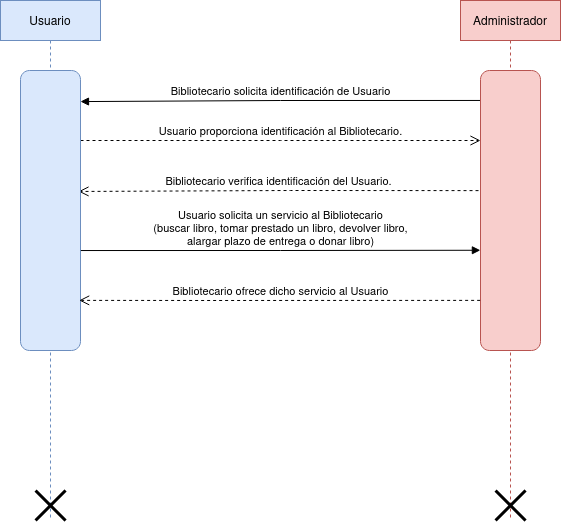

The diagram above was exported from draw.io. Its source (the exported page's mxGraphModel, read from the mxfile embedded in the PNG):
<mxGraphModel dx="1434" dy="655" grid="1" gridSize="10" guides="1" tooltips="1" connect="1" arrows="1" fold="1" page="1" pageScale="1" pageWidth="827" pageHeight="1169" math="0" shadow="0">
  <root>
    <mxCell id="0" />
    <mxCell id="1" parent="0" />
    <mxCell id="CT5AseKskwmM99gvfLUv-2" value="Usuario" style="shape=umlLifeline;perimeter=lifelinePerimeter;whiteSpace=wrap;html=1;container=1;dropTarget=0;collapsible=0;recursiveResize=0;outlineConnect=0;portConstraint=eastwest;newEdgeStyle={&quot;curved&quot;:0,&quot;rounded&quot;:0};fillColor=#dae8fc;strokeColor=#6c8ebf;" vertex="1" parent="1">
      <mxGeometry x="140" y="80" width="100" height="520" as="geometry" />
    </mxCell>
    <mxCell id="CT5AseKskwmM99gvfLUv-3" value="" style="shape=umlDestroy;whiteSpace=wrap;html=1;strokeWidth=3;targetShapes=umlLifeline;" vertex="1" parent="CT5AseKskwmM99gvfLUv-2">
      <mxGeometry x="35" y="490" width="30" height="30" as="geometry" />
    </mxCell>
    <mxCell id="CT5AseKskwmM99gvfLUv-4" value="Administrador" style="shape=umlLifeline;perimeter=lifelinePerimeter;whiteSpace=wrap;html=1;container=1;dropTarget=0;collapsible=0;recursiveResize=0;outlineConnect=0;portConstraint=eastwest;newEdgeStyle={&quot;curved&quot;:0,&quot;rounded&quot;:0};fillColor=#f8cecc;strokeColor=#b85450;" vertex="1" parent="1">
      <mxGeometry x="600" y="80" width="100" height="520" as="geometry" />
    </mxCell>
    <mxCell id="CT5AseKskwmM99gvfLUv-5" value="&lt;div&gt;Bibliotecario solicita identificación de Usuario&lt;/div&gt;" style="html=1;verticalAlign=bottom;endArrow=block;curved=0;rounded=0;exitX=0.107;exitY=1;exitDx=0;exitDy=0;exitPerimeter=0;entryX=0.111;entryY=0;entryDx=0;entryDy=0;entryPerimeter=0;" edge="1" parent="1" source="CT5AseKskwmM99gvfLUv-9" target="CT5AseKskwmM99gvfLUv-8">
      <mxGeometry width="80" relative="1" as="geometry">
        <mxPoint x="570" y="180" as="sourcePoint" />
        <mxPoint x="250" y="180" as="targetPoint" />
        <Array as="points">
          <mxPoint x="420" y="180" />
        </Array>
      </mxGeometry>
    </mxCell>
    <mxCell id="CT5AseKskwmM99gvfLUv-6" value="Usuario proporciona identificación al Bibliotecario." style="html=1;verticalAlign=bottom;endArrow=open;dashed=1;endSize=8;curved=0;rounded=0;exitX=0.25;exitY=0;exitDx=0;exitDy=0;entryX=0.25;entryY=1;entryDx=0;entryDy=0;" edge="1" parent="1" source="CT5AseKskwmM99gvfLUv-8" target="CT5AseKskwmM99gvfLUv-9">
      <mxGeometry relative="1" as="geometry">
        <mxPoint x="230" y="220" as="sourcePoint" />
        <mxPoint x="560" y="220" as="targetPoint" />
        <Array as="points">
          <mxPoint x="420" y="220" />
        </Array>
      </mxGeometry>
    </mxCell>
    <mxCell id="CT5AseKskwmM99gvfLUv-7" value="Bibliotecario verifica identificación del Usuario." style="html=1;verticalAlign=bottom;endArrow=open;dashed=1;endSize=8;curved=0;rounded=0;exitX=0.429;exitY=1.033;exitDx=0;exitDy=0;exitPerimeter=0;entryX=0.432;entryY=0.033;entryDx=0;entryDy=0;entryPerimeter=0;" edge="1" parent="1" source="CT5AseKskwmM99gvfLUv-9" target="CT5AseKskwmM99gvfLUv-8">
      <mxGeometry relative="1" as="geometry">
        <mxPoint x="600" y="270" as="sourcePoint" />
        <mxPoint x="270" y="270" as="targetPoint" />
        <Array as="points">
          <mxPoint x="430" y="270" />
        </Array>
      </mxGeometry>
    </mxCell>
    <mxCell id="CT5AseKskwmM99gvfLUv-8" value="" style="rounded=1;whiteSpace=wrap;html=1;rotation=90;fillColor=#dae8fc;strokeColor=#6c8ebf;" vertex="1" parent="1">
      <mxGeometry x="50" y="260" width="280" height="60" as="geometry" />
    </mxCell>
    <mxCell id="CT5AseKskwmM99gvfLUv-9" value="" style="rounded=1;whiteSpace=wrap;html=1;rotation=90;fillColor=#f8cecc;strokeColor=#b85450;" vertex="1" parent="1">
      <mxGeometry x="510" y="260" width="280" height="60" as="geometry" />
    </mxCell>
    <mxCell id="CT5AseKskwmM99gvfLUv-10" value="&lt;div&gt;Usuario solicita un servicio al Bibliotecario&lt;/div&gt;&lt;div&gt;(buscar libro, tomar prestado un libro, devolver libro,&lt;/div&gt;&lt;div&gt;alargar plazo de entrega o donar libro)&lt;/div&gt;" style="html=1;verticalAlign=bottom;endArrow=block;curved=0;rounded=0;entryX=0.642;entryY=1.002;entryDx=0;entryDy=0;entryPerimeter=0;exitX=0.643;exitY=-0.006;exitDx=0;exitDy=0;exitPerimeter=0;" edge="1" parent="1" source="CT5AseKskwmM99gvfLUv-8" target="CT5AseKskwmM99gvfLUv-9">
      <mxGeometry width="80" relative="1" as="geometry">
        <mxPoint x="230" y="330" as="sourcePoint" />
        <mxPoint x="620" y="330" as="targetPoint" />
        <Array as="points">
          <mxPoint x="420" y="330" />
        </Array>
      </mxGeometry>
    </mxCell>
    <mxCell id="CT5AseKskwmM99gvfLUv-11" value="" style="shape=umlDestroy;whiteSpace=wrap;html=1;strokeWidth=3;targetShapes=umlLifeline;" vertex="1" parent="1">
      <mxGeometry x="635" y="570" width="30" height="30" as="geometry" />
    </mxCell>
    <mxCell id="CT5AseKskwmM99gvfLUv-12" value="Bibliotecario ofrece dicho servicio al Usuario" style="html=1;verticalAlign=bottom;endArrow=open;dashed=1;endSize=8;curved=0;rounded=0;exitX=0.821;exitY=1.006;exitDx=0;exitDy=0;exitPerimeter=0;entryX=0.821;entryY=0.022;entryDx=0;entryDy=0;entryPerimeter=0;" edge="1" parent="1" source="CT5AseKskwmM99gvfLUv-9" target="CT5AseKskwmM99gvfLUv-8">
      <mxGeometry relative="1" as="geometry">
        <mxPoint x="620" y="380" as="sourcePoint" />
        <mxPoint x="220" y="380" as="targetPoint" />
        <Array as="points">
          <mxPoint x="350" y="380" />
        </Array>
      </mxGeometry>
    </mxCell>
  </root>
</mxGraphModel>